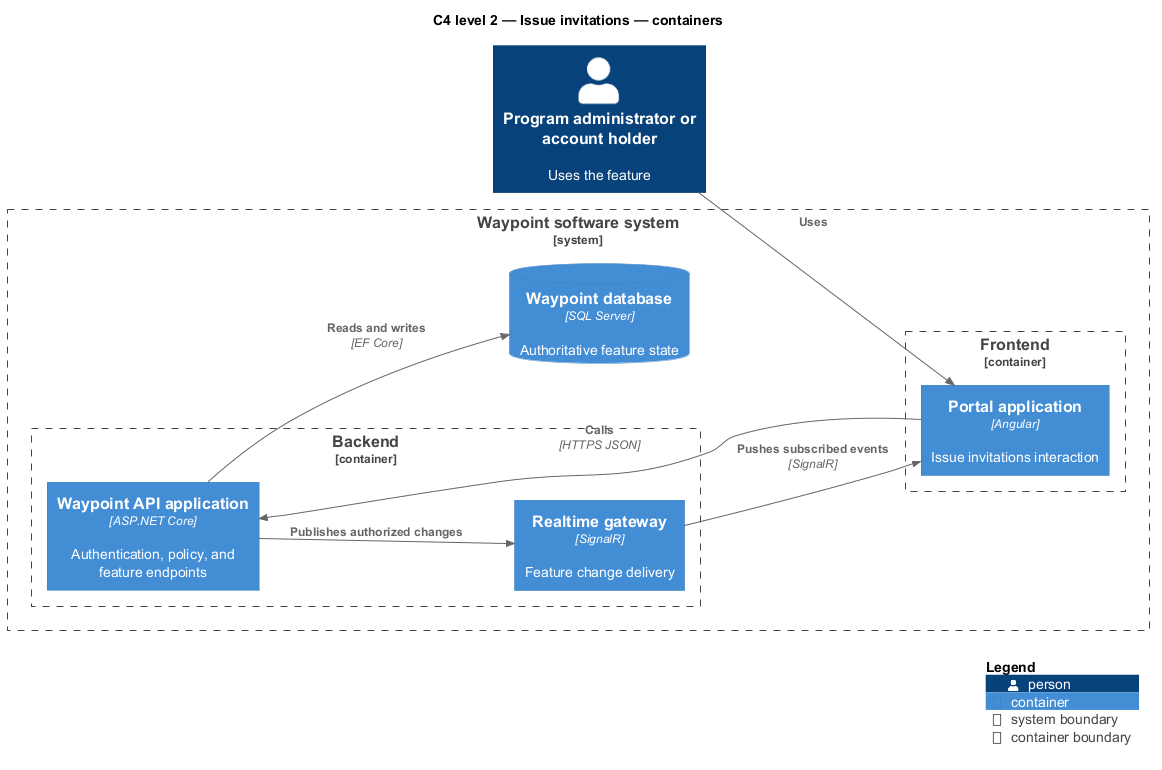

The diagram above was rendered by PlantUML. Its source (embedded in the PNG):
@startuml
!include <C4/C4_Component>
LAYOUT_LEFT_RIGHT()
title C4 level 2 — Issue invitations — containers
Person(primary, "Program administrator or account holder", "Uses the feature")
System_Boundary(waypoint, "Waypoint software system") {
  Container_Boundary(frontend, "Frontend") {
    Container(app1, "Portal application", "Angular", "Issue invitations interaction")
  }
  Container_Boundary(backend, "Backend") {
    Container(api, "Waypoint API application", "ASP.NET Core", "Authentication, policy, and feature endpoints")
    Container(realtime, "Realtime gateway", "SignalR", "Feature change delivery")
  }
  ContainerDb(db, "Waypoint database", "SQL Server", "Authoritative feature state")
}
Rel(primary, app1, "Uses")
Rel(app1, api, "Calls", "HTTPS JSON")
Rel(api, db, "Reads and writes", "EF Core")
Rel(api, realtime, "Publishes authorized changes")
Rel(realtime, app1, "Pushes subscribed events", "SignalR")
SHOW_LEGEND()
@enduml